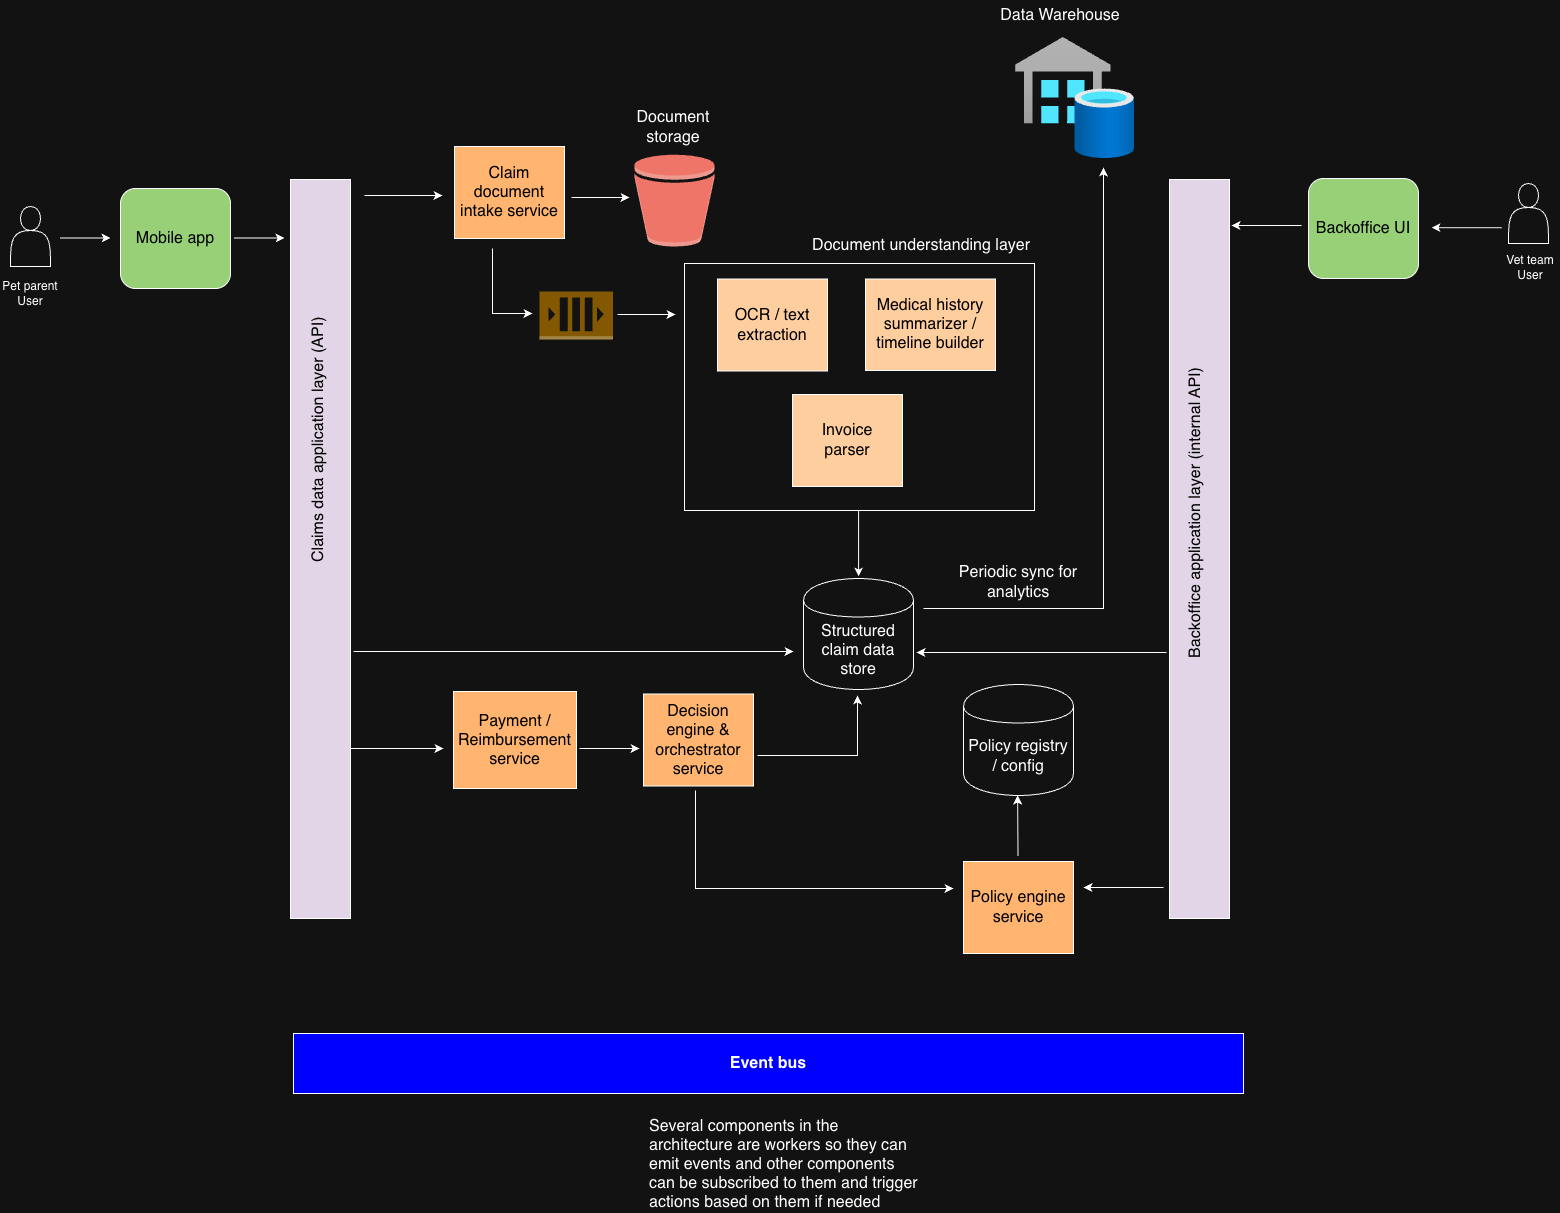

The diagram above was exported from draw.io. Its source (the exported page's mxGraphModel, read from the mxfile embedded in the PNG):
<mxGraphModel dx="2262" dy="1531" grid="1" gridSize="10" guides="1" tooltips="1" connect="1" arrows="1" fold="1" page="1" pageScale="1" pageWidth="3300" pageHeight="4681" math="0" shadow="0">
  <root>
    <mxCell id="0" />
    <mxCell id="1" parent="0" />
    <mxCell id="04X6hnLncDGFvlmJPiLr-1" value="&lt;font style=&quot;color: light-dark(rgb(0, 0, 0), rgb(0, 0, 0)); font-size: 16px;&quot;&gt;Mobile app&lt;/font&gt;" style="rounded=1;whiteSpace=wrap;html=1;fillColor=light-dark(#FFFFFF,#97D077);" vertex="1" parent="1">
      <mxGeometry x="247" y="240" width="110" height="100" as="geometry" />
    </mxCell>
    <mxCell id="04X6hnLncDGFvlmJPiLr-2" value="" style="shape=actor;whiteSpace=wrap;html=1;" vertex="1" parent="1">
      <mxGeometry x="137" y="258" width="40" height="60" as="geometry" />
    </mxCell>
    <mxCell id="04X6hnLncDGFvlmJPiLr-3" value="" style="endArrow=classic;html=1;rounded=0;" edge="1" parent="1">
      <mxGeometry width="50" height="50" relative="1" as="geometry">
        <mxPoint x="187" y="289.5" as="sourcePoint" />
        <mxPoint x="237" y="289.5" as="targetPoint" />
      </mxGeometry>
    </mxCell>
    <mxCell id="04X6hnLncDGFvlmJPiLr-4" value="Pet parent User" style="text;html=1;whiteSpace=wrap;strokeColor=none;fillColor=none;align=center;verticalAlign=middle;rounded=0;" vertex="1" parent="1">
      <mxGeometry x="127" y="330" width="60" height="30" as="geometry" />
    </mxCell>
    <mxCell id="04X6hnLncDGFvlmJPiLr-5" value="" style="rounded=0;whiteSpace=wrap;html=1;fillColor=light-dark(#FFFFFF,#E1D5E7);" vertex="1" parent="1">
      <mxGeometry x="417" y="231" width="60" height="739" as="geometry" />
    </mxCell>
    <mxCell id="04X6hnLncDGFvlmJPiLr-7" value="" style="endArrow=classic;html=1;rounded=0;" edge="1" parent="1">
      <mxGeometry width="50" height="50" relative="1" as="geometry">
        <mxPoint x="361" y="289.5" as="sourcePoint" />
        <mxPoint x="411" y="289.5" as="targetPoint" />
      </mxGeometry>
    </mxCell>
    <mxCell id="04X6hnLncDGFvlmJPiLr-8" value="&lt;font style=&quot;color: light-dark(rgb(0, 0, 0), rgb(0, 0, 0)); font-size: 16px;&quot;&gt;Claims data application layer (API)&lt;/font&gt;" style="text;html=1;whiteSpace=wrap;strokeColor=none;fillColor=none;align=center;verticalAlign=middle;rounded=0;rotation=270;" vertex="1" parent="1">
      <mxGeometry x="316.75" y="476.75" width="256.5" height="30" as="geometry" />
    </mxCell>
    <mxCell id="04X6hnLncDGFvlmJPiLr-9" value="&lt;font style=&quot;font-size: 16px; color: light-dark(rgb(0, 0, 0), rgb(0, 0, 0));&quot;&gt;Claim document intake service&lt;/font&gt;" style="rounded=0;whiteSpace=wrap;html=1;fillColor=light-dark(#FFFFFF,#FFB570);" vertex="1" parent="1">
      <mxGeometry x="581" y="198" width="110" height="92" as="geometry" />
    </mxCell>
    <mxCell id="04X6hnLncDGFvlmJPiLr-10" value="" style="endArrow=classic;html=1;rounded=0;" edge="1" parent="1">
      <mxGeometry width="50" height="50" relative="1" as="geometry">
        <mxPoint x="491" y="247" as="sourcePoint" />
        <mxPoint x="569" y="247" as="targetPoint" />
      </mxGeometry>
    </mxCell>
    <mxCell id="04X6hnLncDGFvlmJPiLr-12" value="" style="outlineConnect=0;dashed=0;verticalLabelPosition=bottom;verticalAlign=top;align=center;html=1;shape=mxgraph.aws3.bucket;fillColor=#E05243;gradientColor=none;" vertex="1" parent="1">
      <mxGeometry x="761" y="206" width="80" height="92" as="geometry" />
    </mxCell>
    <mxCell id="04X6hnLncDGFvlmJPiLr-13" value="" style="endArrow=classic;html=1;rounded=0;" edge="1" parent="1">
      <mxGeometry width="50" height="50" relative="1" as="geometry">
        <mxPoint x="698" y="249" as="sourcePoint" />
        <mxPoint x="756" y="249" as="targetPoint" />
      </mxGeometry>
    </mxCell>
    <mxCell id="04X6hnLncDGFvlmJPiLr-14" value="&lt;font style=&quot;font-size: 16px; color: light-dark(rgb(0, 0, 0), rgb(255, 255, 255));&quot;&gt;Document storage&lt;/font&gt;" style="text;html=1;whiteSpace=wrap;strokeColor=none;fillColor=none;align=center;verticalAlign=middle;rounded=0;rotation=0;" vertex="1" parent="1">
      <mxGeometry x="740" y="164" width="120" height="30" as="geometry" />
    </mxCell>
    <mxCell id="04X6hnLncDGFvlmJPiLr-15" value="&lt;font style=&quot;font-size: 16px;&quot;&gt;Structured claim data store&lt;/font&gt;" style="shape=cylinder;whiteSpace=wrap;html=1;boundedLbl=1;backgroundOutline=1;" vertex="1" parent="1">
      <mxGeometry x="930" y="630" width="110" height="111" as="geometry" />
    </mxCell>
    <mxCell id="04X6hnLncDGFvlmJPiLr-18" value="" style="endArrow=classic;html=1;rounded=0;" edge="1" parent="1">
      <mxGeometry width="50" height="50" relative="1" as="geometry">
        <mxPoint x="619" y="300" as="sourcePoint" />
        <mxPoint x="659" y="365" as="targetPoint" />
        <Array as="points">
          <mxPoint x="619" y="365" />
        </Array>
      </mxGeometry>
    </mxCell>
    <mxCell id="04X6hnLncDGFvlmJPiLr-19" value="&lt;font style=&quot;font-size: 16px; color: light-dark(rgb(0, 0, 0), rgb(0, 0, 0));&quot;&gt;Policy engine service&lt;/font&gt;" style="rounded=0;whiteSpace=wrap;html=1;fillColor=light-dark(#FFFFFF,#FFB570);" vertex="1" parent="1">
      <mxGeometry x="1090" y="913" width="110" height="92" as="geometry" />
    </mxCell>
    <mxCell id="04X6hnLncDGFvlmJPiLr-20" value="&lt;font style=&quot;font-size: 16px;&quot;&gt;Policy registry / config&lt;/font&gt;" style="shape=cylinder;whiteSpace=wrap;html=1;boundedLbl=1;backgroundOutline=1;" vertex="1" parent="1">
      <mxGeometry x="1090" y="736" width="110" height="111" as="geometry" />
    </mxCell>
    <mxCell id="04X6hnLncDGFvlmJPiLr-21" value="" style="endArrow=classic;html=1;rounded=0;" edge="1" parent="1">
      <mxGeometry width="50" height="50" relative="1" as="geometry">
        <mxPoint x="1144.5" y="907" as="sourcePoint" />
        <mxPoint x="1144.09" y="847" as="targetPoint" />
      </mxGeometry>
    </mxCell>
    <mxCell id="04X6hnLncDGFvlmJPiLr-22" value="&lt;font style=&quot;font-size: 16px; color: light-dark(rgb(0, 0, 0), rgb(0, 0, 0));&quot;&gt;Decision engine &amp;amp; orchestrator service&lt;/font&gt;" style="rounded=0;whiteSpace=wrap;html=1;fillColor=light-dark(#FFFFFF,#FFB570);" vertex="1" parent="1">
      <mxGeometry x="770" y="745.5" width="110" height="92" as="geometry" />
    </mxCell>
    <mxCell id="04X6hnLncDGFvlmJPiLr-23" value="&lt;font style=&quot;font-size: 16px; color: light-dark(rgb(0, 0, 0), rgb(0, 0, 0));&quot;&gt;Payment / Reimbursement service&lt;/font&gt;" style="rounded=0;whiteSpace=wrap;html=1;fillColor=light-dark(#FFFFFF,#FFB570);" vertex="1" parent="1">
      <mxGeometry x="580" y="743" width="123" height="97" as="geometry" />
    </mxCell>
    <mxCell id="04X6hnLncDGFvlmJPiLr-25" value="" style="outlineConnect=0;dashed=0;verticalLabelPosition=bottom;verticalAlign=top;align=center;html=1;shape=mxgraph.aws3.queue;fillColor=#D9A741;gradientColor=none;" vertex="1" parent="1">
      <mxGeometry x="666" y="343" width="73.5" height="48" as="geometry" />
    </mxCell>
    <mxCell id="04X6hnLncDGFvlmJPiLr-26" value="" style="endArrow=classic;html=1;rounded=0;" edge="1" parent="1">
      <mxGeometry width="50" height="50" relative="1" as="geometry">
        <mxPoint x="744" y="366" as="sourcePoint" />
        <mxPoint x="802" y="366" as="targetPoint" />
      </mxGeometry>
    </mxCell>
    <mxCell id="04X6hnLncDGFvlmJPiLr-27" value="" style="rounded=0;whiteSpace=wrap;html=1;" vertex="1" parent="1">
      <mxGeometry x="811" y="315" width="350" height="247" as="geometry" />
    </mxCell>
    <mxCell id="04X6hnLncDGFvlmJPiLr-28" value="&lt;font style=&quot;font-size: 16px; color: light-dark(rgb(0, 0, 0), rgb(255, 255, 255));&quot;&gt;Document understanding layer&lt;/font&gt;" style="text;html=1;whiteSpace=wrap;strokeColor=none;fillColor=none;align=right;verticalAlign=middle;rounded=0;rotation=0;" vertex="1" parent="1">
      <mxGeometry x="930" y="282" width="229" height="30" as="geometry" />
    </mxCell>
    <mxCell id="04X6hnLncDGFvlmJPiLr-29" value="&lt;font style=&quot;font-size: 16px; color: light-dark(rgb(0, 0, 0), rgb(0, 0, 0));&quot;&gt;OCR / text extraction&lt;/font&gt;" style="rounded=0;whiteSpace=wrap;html=1;fillColor=light-dark(#FFFFFF,#FFCE9F);" vertex="1" parent="1">
      <mxGeometry x="844" y="330.5" width="110" height="92" as="geometry" />
    </mxCell>
    <mxCell id="04X6hnLncDGFvlmJPiLr-30" value="&lt;font style=&quot;font-size: 16px; color: light-dark(rgb(0, 0, 0), rgb(0, 0, 0));&quot;&gt;Invoice&lt;/font&gt;&lt;div&gt;&lt;font style=&quot;font-size: 16px; color: light-dark(rgb(0, 0, 0), rgb(0, 0, 0));&quot;&gt;parser&lt;/font&gt;&lt;/div&gt;" style="rounded=0;whiteSpace=wrap;html=1;fillColor=light-dark(#FFFFFF,#FFCE9F);" vertex="1" parent="1">
      <mxGeometry x="919" y="446" width="110" height="92" as="geometry" />
    </mxCell>
    <mxCell id="04X6hnLncDGFvlmJPiLr-31" value="&lt;font style=&quot;color: light-dark(rgb(0, 0, 0), rgb(0, 0, 0));&quot;&gt;&lt;span style=&quot;font-size: 16px;&quot;&gt;Medical history summarizer / timeline builder&lt;/span&gt;&lt;/font&gt;" style="rounded=0;whiteSpace=wrap;html=1;fillColor=light-dark(#FFFFFF,#FFCE9F);" vertex="1" parent="1">
      <mxGeometry x="992" y="330.5" width="130" height="91.5" as="geometry" />
    </mxCell>
    <mxCell id="04X6hnLncDGFvlmJPiLr-32" value="" style="rounded=0;whiteSpace=wrap;html=1;fillColor=light-dark(#FFFFFF,#E1D5E7);" vertex="1" parent="1">
      <mxGeometry x="1296" y="231" width="60" height="739" as="geometry" />
    </mxCell>
    <mxCell id="04X6hnLncDGFvlmJPiLr-33" value="&lt;font style=&quot;color: light-dark(rgb(0, 0, 0), rgb(0, 0, 0)); font-size: 16px;&quot;&gt;Backoffice application layer (internal API)&lt;/font&gt;" style="text;html=1;whiteSpace=wrap;strokeColor=none;fillColor=none;align=center;verticalAlign=middle;rounded=0;rotation=270;" vertex="1" parent="1">
      <mxGeometry x="1158.57" y="549.9999999999999" width="326.87" height="30" as="geometry" />
    </mxCell>
    <mxCell id="04X6hnLncDGFvlmJPiLr-34" value="&lt;font style=&quot;color: light-dark(rgb(0, 0, 0), rgb(0, 0, 0)); font-size: 16px;&quot;&gt;Backoffice UI&lt;/font&gt;" style="rounded=1;whiteSpace=wrap;html=1;fillColor=light-dark(#FFFFFF,#97D077);" vertex="1" parent="1">
      <mxGeometry x="1435" y="230" width="110" height="100" as="geometry" />
    </mxCell>
    <mxCell id="04X6hnLncDGFvlmJPiLr-35" value="" style="shape=actor;whiteSpace=wrap;html=1;" vertex="1" parent="1">
      <mxGeometry x="1635" y="235" width="40" height="60" as="geometry" />
    </mxCell>
    <mxCell id="04X6hnLncDGFvlmJPiLr-36" value="" style="endArrow=classic;html=1;rounded=0;" edge="1" parent="1">
      <mxGeometry width="50" height="50" relative="1" as="geometry">
        <mxPoint x="1428" y="277" as="sourcePoint" />
        <mxPoint x="1358" y="277" as="targetPoint" />
      </mxGeometry>
    </mxCell>
    <mxCell id="04X6hnLncDGFvlmJPiLr-37" value="Vet team User" style="text;html=1;whiteSpace=wrap;strokeColor=none;fillColor=none;align=center;verticalAlign=middle;rounded=0;" vertex="1" parent="1">
      <mxGeometry x="1627" y="303.5" width="60" height="30" as="geometry" />
    </mxCell>
    <mxCell id="04X6hnLncDGFvlmJPiLr-39" value="" style="image;aspect=fixed;html=1;points=[];align=center;fontSize=12;image=img/lib/azure2/databases/SQL_Data_Warehouses.svg;" vertex="1" parent="1">
      <mxGeometry x="1142" y="89" width="119.14" height="121" as="geometry" />
    </mxCell>
    <mxCell id="04X6hnLncDGFvlmJPiLr-42" value="&lt;font style=&quot;font-size: 16px;&quot;&gt;Periodic sync for analytics&lt;/font&gt;" style="text;html=1;whiteSpace=wrap;strokeColor=none;fillColor=none;align=center;verticalAlign=middle;rounded=0;" vertex="1" parent="1">
      <mxGeometry x="1080" y="619" width="130" height="30" as="geometry" />
    </mxCell>
    <mxCell id="04X6hnLncDGFvlmJPiLr-43" value="&lt;font style=&quot;font-size: 16px;&quot;&gt;Data Warehouse&lt;/font&gt;" style="text;html=1;whiteSpace=wrap;strokeColor=none;fillColor=none;align=center;verticalAlign=middle;rounded=0;" vertex="1" parent="1">
      <mxGeometry x="1122" y="52" width="130" height="30" as="geometry" />
    </mxCell>
    <mxCell id="04X6hnLncDGFvlmJPiLr-44" value="" style="endArrow=classic;html=1;rounded=0;" edge="1" parent="1">
      <mxGeometry width="50" height="50" relative="1" as="geometry">
        <mxPoint x="477" y="800" as="sourcePoint" />
        <mxPoint x="570" y="800" as="targetPoint" />
      </mxGeometry>
    </mxCell>
    <mxCell id="04X6hnLncDGFvlmJPiLr-46" value="" style="endArrow=classic;html=1;rounded=0;" edge="1" parent="1">
      <mxGeometry width="50" height="50" relative="1" as="geometry">
        <mxPoint x="706" y="800" as="sourcePoint" />
        <mxPoint x="766" y="800" as="targetPoint" />
      </mxGeometry>
    </mxCell>
    <mxCell id="04X6hnLncDGFvlmJPiLr-47" value="" style="endArrow=classic;html=1;rounded=0;" edge="1" parent="1">
      <mxGeometry width="50" height="50" relative="1" as="geometry">
        <mxPoint x="985.0900000000001" y="562" as="sourcePoint" />
        <mxPoint x="985.0900000000001" y="628" as="targetPoint" />
      </mxGeometry>
    </mxCell>
    <mxCell id="04X6hnLncDGFvlmJPiLr-57" value="&lt;font style=&quot;font-size: 16px;&quot;&gt;&lt;b&gt;Event bus&lt;/b&gt;&lt;/font&gt;" style="rounded=0;whiteSpace=wrap;html=1;fillColor=light-dark(#FFFFFF,#0000FF);" vertex="1" parent="1">
      <mxGeometry x="420" y="1085" width="950" height="60" as="geometry" />
    </mxCell>
    <mxCell id="04X6hnLncDGFvlmJPiLr-59" value="&lt;font style=&quot;font-size: 16px;&quot;&gt;Several components in the architecture are workers so they can emit events and other components can be subscribed to them and trigger actions based on them if needed&lt;/font&gt;" style="text;html=1;whiteSpace=wrap;strokeColor=none;fillColor=none;align=left;verticalAlign=middle;rounded=0;" vertex="1" parent="1">
      <mxGeometry x="774" y="1201" width="275" height="30" as="geometry" />
    </mxCell>
    <mxCell id="04X6hnLncDGFvlmJPiLr-61" value="" style="endArrow=classic;html=1;rounded=0;" edge="1" parent="1">
      <mxGeometry width="50" height="50" relative="1" as="geometry">
        <mxPoint x="1628" y="279.16999999999996" as="sourcePoint" />
        <mxPoint x="1558" y="279.16999999999996" as="targetPoint" />
      </mxGeometry>
    </mxCell>
    <mxCell id="04X6hnLncDGFvlmJPiLr-63" value="" style="endArrow=classic;html=1;rounded=0;" edge="1" parent="1">
      <mxGeometry width="50" height="50" relative="1" as="geometry">
        <mxPoint x="1290" y="939" as="sourcePoint" />
        <mxPoint x="1210" y="939" as="targetPoint" />
      </mxGeometry>
    </mxCell>
    <mxCell id="04X6hnLncDGFvlmJPiLr-67" value="" style="endArrow=classic;html=1;rounded=0;" edge="1" parent="1">
      <mxGeometry width="50" height="50" relative="1" as="geometry">
        <mxPoint x="1293" y="704" as="sourcePoint" />
        <mxPoint x="1043" y="704" as="targetPoint" />
      </mxGeometry>
    </mxCell>
    <mxCell id="04X6hnLncDGFvlmJPiLr-68" value="" style="endArrow=classic;html=1;rounded=0;" edge="1" parent="1">
      <mxGeometry width="50" height="50" relative="1" as="geometry">
        <mxPoint x="480" y="703" as="sourcePoint" />
        <mxPoint x="920" y="703" as="targetPoint" />
      </mxGeometry>
    </mxCell>
    <mxCell id="04X6hnLncDGFvlmJPiLr-69" value="" style="endArrow=classic;html=1;rounded=0;" edge="1" parent="1">
      <mxGeometry width="50" height="50" relative="1" as="geometry">
        <mxPoint x="884" y="807" as="sourcePoint" />
        <mxPoint x="984" y="747" as="targetPoint" />
        <Array as="points">
          <mxPoint x="984" y="807" />
        </Array>
      </mxGeometry>
    </mxCell>
    <mxCell id="04X6hnLncDGFvlmJPiLr-70" value="" style="endArrow=classic;html=1;rounded=0;" edge="1" parent="1">
      <mxGeometry width="50" height="50" relative="1" as="geometry">
        <mxPoint x="822" y="842" as="sourcePoint" />
        <mxPoint x="1080" y="940" as="targetPoint" />
        <Array as="points">
          <mxPoint x="822" y="940" />
        </Array>
      </mxGeometry>
    </mxCell>
    <mxCell id="04X6hnLncDGFvlmJPiLr-71" value="" style="endArrow=classic;html=1;rounded=0;" edge="1" parent="1">
      <mxGeometry width="50" height="50" relative="1" as="geometry">
        <mxPoint x="1050" y="660" as="sourcePoint" />
        <mxPoint x="1230" y="219" as="targetPoint" />
        <Array as="points">
          <mxPoint x="1230" y="660" />
        </Array>
      </mxGeometry>
    </mxCell>
  </root>
</mxGraphModel>